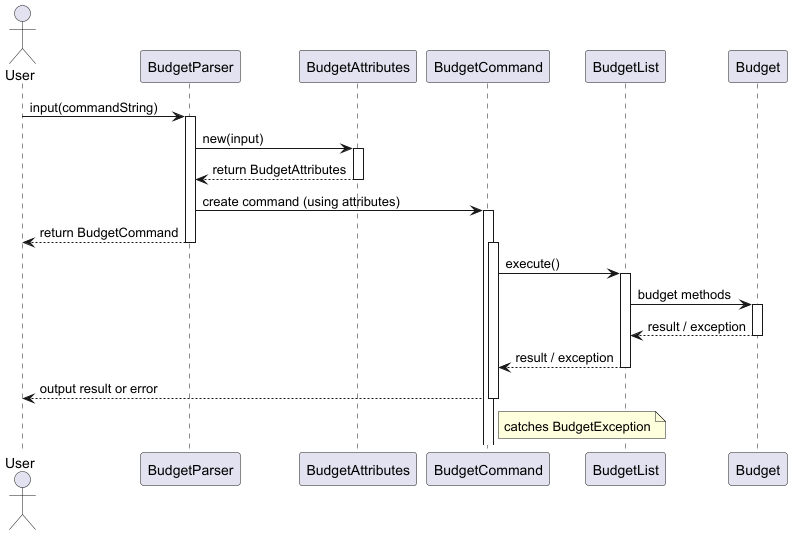

The diagram above was rendered by PlantUML. Its source (embedded in the PNG):
@startuml
actor User

User -> BudgetParser : input(commandString)
activate BudgetParser

BudgetParser -> BudgetAttributes : new(input)
activate BudgetAttributes
BudgetAttributes --> BudgetParser : return BudgetAttributes
deactivate BudgetAttributes

BudgetParser -> BudgetCommand : create command (using attributes)
activate BudgetCommand
BudgetParser --> User : return BudgetCommand
deactivate BudgetParser

activate BudgetCommand

BudgetCommand -> BudgetList : execute()
activate BudgetList

BudgetList -> Budget : budget methods
activate Budget
Budget --> BudgetList : result / exception
deactivate Budget

BudgetList --> BudgetCommand : result / exception
deactivate BudgetList

BudgetCommand --> User : output result or error
deactivate BudgetCommand

note right of BudgetCommand : catches BudgetException

@enduml